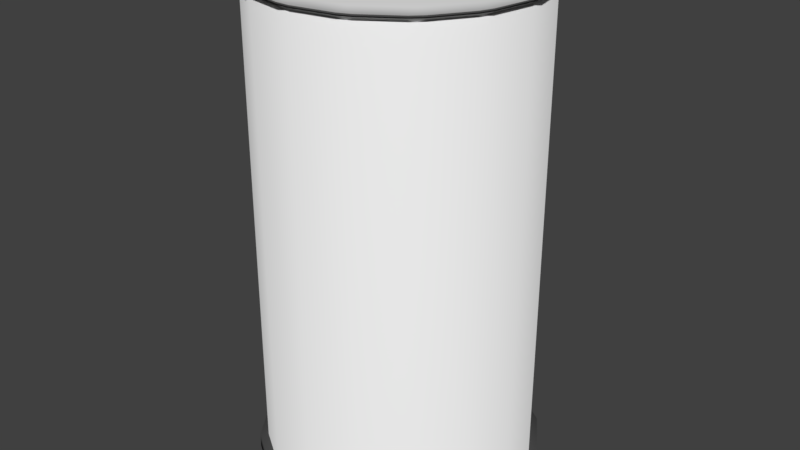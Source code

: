 # Source: TrashBin.blend  (saved by Blender 2.79.0; exported with 4.5.12 LTS)
import bpy
from mathutils import Matrix  # noqa: F401  (used for matrix-valued properties, if any)

bpy.ops.wm.read_factory_settings(use_empty=True)
scene = bpy.context.scene
scene.name = 'Scene'

# ---- collections
col_collection_1 = bpy.data.collections.new('Collection 1'); scene.collection.children.link(col_collection_1)

# ---- materials (node trees are filled in below, after node groups)
mat_material_004 = bpy.data.materials.new('Material.004')
mat_material_004.alpha_threshold = 0.0
mat_material_004.use_transparent_shadow = False
mat_material_004.diffuse_color = (0.06681, 0.06681, 0.06681, 1.0)
mat_material_004.roughness = 0.5
mat_material_001 = bpy.data.materials.new('Material.001')
mat_material_001.alpha_threshold = 0.0
mat_material_001.use_transparent_shadow = False
mat_material_001.diffuse_color = (0.08353, 0.08353, 0.08353, 1.0)
mat_material_001.roughness = 0.5
mat_material_002 = bpy.data.materials.new('Material.002')
mat_material_002.alpha_threshold = 0.0
mat_material_002.use_transparent_shadow = False
mat_material_002.roughness = 0.5
mat_material_003 = bpy.data.materials.new('Material.003')
mat_material_003.alpha_threshold = 0.0
mat_material_003.use_transparent_shadow = False
mat_material_003.diffuse_color = (0.6267, 0.6267, 0.6267, 1.0)
mat_material_003.roughness = 0.5

# ---- material node trees

# ---- world
world_world = bpy.data.worlds.new('World'); scene.world = world_world
world_world.color = (0.05088, 0.05088, 0.05088)
world_world.use_sun_shadow = False
world_world.sun_shadow_jitter_overblur = 0.0
world_world.cycles.sampling_method = 'MANUAL'

# ---- meshes
me_cube_001 = bpy.data.meshes.new('Cube.001')
me_cube_001.from_pydata([(-1.029, -0.05716, 3.338), (-1.029, -0.05716, 3.681), (-1.029, 0.05716, 3.338), (-1.029, 0.05716, 3.681), (-0.9152, -0.05716, 3.338), (-0.9152, -0.05716, 3.681), (-0.9152, 0.05716, 3.338), (-0.9152, 0.05716, 3.681), (-1.192e-07, 1.0, 0.1059), (-1.192e-07, 0.9111, 3.584), (0.3827, 0.9239, 0.1059), (0.3487, 0.8418, 3.584), (0.7071, 0.7071, 0.1059), (0.6443, 0.6443, 3.584), (0.9239, 0.3827, 0.1059), (0.8418, 0.3487, 3.584), (1.0, -3.254e-08, 0.1059), (0.9111, -3.321e-08, 3.584), (0.9239, -0.3827, 0.1059), (0.8418, -0.3487, 3.584), (0.7071, -0.7071, 0.1059), (0.6443, -0.6443, 3.584), (0.3827, -0.9239, 0.1059), (0.3487, -0.8418, 3.584), (0.0, -1.0, 0.1059), (0.0, -0.9111, 3.584), (-0.3827, -0.9239, 0.1059), (-0.3487, -0.8418, 3.584), (-0.7071, -0.7071, 0.1059), (-0.6443, -0.6443, 3.584), (-0.9239, -0.3827, 0.1059), (-0.8418, -0.3487, 3.584), (-1.0, 2.31e-08, 0.1059), (-0.9111, 1.702e-08, 3.584), (-0.9239, 0.3827, 0.1059), (-0.8418, 0.3487, 3.584), (-0.7071, 0.7071, 0.1059), (-0.6443, 0.6443, 3.584), (-0.3827, 0.9239, 0.1059), (-0.3487, 0.8418, 3.584), (-1.192e-07, 1.0, -2.384e-07), (0.3827, 0.9239, -2.384e-07), (0.7071, 0.7071, -2.384e-07), (0.9239, 0.3827, -2.384e-07), (1.0, -3.254e-08, -2.384e-07), (0.9239, -0.3827, -2.384e-07), (0.7071, -0.7071, -2.384e-07), (0.3827, -0.9239, -2.384e-07), (0.0, -1.0, -2.384e-07), (-0.3827, -0.9239, 0.0), (-0.7071, -0.7071, 2.384e-07), (-0.9239, -0.3827, 2.384e-07), (-1.0, 2.31e-08, 2.384e-07), (-0.9239, 0.3827, 2.384e-07), (-0.7071, 0.7071, 2.384e-07), (-0.3827, 0.9239, 0.0), (-1.192e-07, 1.063, 0.1092), (0.4067, 0.9818, 0.1092), (0.7514, 0.7514, 0.1092), (0.9818, 0.4067, 0.1092), (1.063, -3.609e-08, 0.1092), (0.9818, -0.4067, 0.1092), (0.7514, -0.7514, 0.1092), (0.4067, -0.9818, 0.1092), (0.0, -1.063, 0.1092), (-0.4067, -0.9818, 0.1092), (-0.7514, -0.7514, 0.1092), (-0.9818, -0.4067, 0.1092), (-1.063, 2.303e-08, 0.1092), (-0.9818, 0.4067, 0.1092), (-0.7514, 0.7514, 0.1092), (-0.4067, 0.9818, 0.1092), (-1.192e-07, 1.063, -0.00332), (0.4067, 0.9818, -0.00332), (0.7514, 0.7514, -0.00332), (0.9818, 0.4067, -0.00332), (1.063, -3.609e-08, -0.00332), (0.9818, -0.4067, -0.00332), (0.7514, -0.7514, -0.00332), (0.4067, -0.9818, -0.00332), (0.0, -1.063, -0.00332), (-0.4067, -0.9818, -0.00332), (-0.7514, -0.7514, -0.00332), (-0.9818, -0.4067, -0.00332), (-1.063, 2.303e-08, -0.00332), (-0.9818, 0.4067, -0.00332), (-0.7514, 0.7514, -0.00332), (-0.4067, 0.9818, -0.00332), (0.3827, 0.9239, 3.584), (-1.192e-07, 1.0, 3.584), (0.7071, 0.7071, 3.584), (0.9239, 0.3827, 3.584), (1.0, -3.254e-08, 3.584), (0.9239, -0.3827, 3.584), (0.7071, -0.7071, 3.584), (0.3827, -0.9239, 3.584), (1.192e-07, -1.0, 3.584), (-0.3827, -0.9239, 3.584), (-0.7071, -0.7071, 3.584), (-0.9239, -0.3827, 3.584), (-1.0, 2.31e-08, 3.584), (-0.9239, 0.3827, 3.584), (-0.7071, 0.7071, 3.584), (-0.3827, 0.9239, 3.584), (0.3487, 0.8418, 2.004), (-1.192e-07, 0.9111, 2.004), (0.6443, 0.6443, 2.004), (0.8418, 0.3487, 2.004), (0.9111, -3.321e-08, 2.004), (0.8418, -0.3487, 2.004), (0.6443, -0.6443, 2.004), (0.3487, -0.8418, 2.004), (0.0, -0.9111, 2.004), (-0.3487, -0.8418, 2.004), (-0.6443, -0.6443, 2.004), (-0.8418, -0.3487, 2.004), (-0.9111, 1.702e-08, 2.004), (-0.8418, 0.3487, 2.004), (-0.6443, 0.6443, 2.004), (-0.3487, 0.8418, 2.004)], [], [(0, 1, 3, 2), (2, 3, 7, 6), (6, 7, 5, 4), (4, 5, 1, 0), (2, 6, 4, 0), (7, 3, 1, 5), (8, 89, 88, 10), (10, 88, 90, 12), (12, 90, 91, 14), (14, 91, 92, 16), (16, 92, 93, 18), (18, 93, 94, 20), (20, 94, 95, 22), (22, 95, 96, 24), (24, 96, 97, 26), (26, 97, 98, 28), (28, 98, 99, 30), (30, 99, 100, 32), (32, 100, 101, 34), (34, 101, 102, 36), (19, 17, 108, 109), (36, 102, 103, 38), (38, 103, 89, 8), (44, 43, 75, 76), (40, 41, 42, 43, 44, 45, 46, 47, 48, 49, 50, 51, 52, 53, 54, 55), (32, 34, 69, 68), (14, 16, 60, 59), (43, 42, 74, 75), (40, 55, 87, 72), (42, 41, 73, 74), (22, 24, 64, 63), (55, 54, 86, 87), (41, 40, 72, 73), (54, 53, 85, 86), (30, 32, 68, 67), (12, 14, 59, 58), (53, 52, 84, 85), (38, 8, 56, 71), (20, 22, 63, 62), (52, 51, 83, 84), (56, 57, 73, 72), (68, 69, 85, 84), (61, 62, 78, 77), (66, 67, 83, 82), (71, 56, 72, 87), (59, 60, 76, 75), (64, 65, 81, 80), (69, 70, 86, 85), (57, 58, 74, 73), (62, 63, 79, 78), (67, 68, 84, 83), (60, 61, 77, 76), (65, 66, 82, 81), (70, 71, 87, 86), (58, 59, 75, 74), (63, 64, 80, 79), (24, 26, 65, 64), (45, 44, 76, 77), (46, 45, 77, 78), (16, 18, 61, 60), (34, 36, 70, 69), (8, 10, 57, 56), (47, 46, 78, 79), (26, 28, 66, 65), (48, 47, 79, 80), (49, 48, 80, 81), (18, 20, 62, 61), (36, 38, 71, 70), (50, 49, 81, 82), (10, 12, 58, 57), (28, 30, 67, 66), (51, 50, 82, 83), (9, 11, 88, 89), (11, 13, 90, 88), (13, 15, 91, 90), (15, 17, 92, 91), (17, 19, 93, 92), (19, 21, 94, 93), (21, 23, 95, 94), (23, 25, 96, 95), (25, 27, 97, 96), (27, 29, 98, 97), (29, 31, 99, 98), (31, 33, 100, 99), (33, 35, 101, 100), (35, 37, 102, 101), (37, 39, 103, 102), (39, 9, 89, 103), (104, 105, 119, 118, 117, 116, 115, 114, 113, 112, 111, 110, 109, 108, 107, 106), (35, 33, 116, 117), (21, 19, 109, 110), (37, 35, 117, 118), (23, 21, 110, 111), (39, 37, 118, 119), (25, 23, 111, 112), (11, 9, 105, 104), (9, 39, 119, 105), (27, 25, 112, 113), (13, 11, 104, 106), (29, 27, 113, 114), (15, 13, 106, 107), (31, 29, 114, 115), (17, 15, 107, 108), (33, 31, 115, 116)])
me_cube_001.polygons.foreach_set('use_smooth', [True] * 104)
me_cube_001.polygons.foreach_set('material_index', [0, 0, 0, 0, 0, 0, 2, 2, 2, 2, 2, 2, 2, 2, 2, 2, 2, 2, 2, 2, 2, 2, 2, 1, 1, 1, 1, 1, 1, 1, 1, 1, 1, 1, 1, 1, 1, 1, 1, 1, 1, 1, 1, 1, 1, 1, 1, 1, 1, 1, 1, 1, 1, 1, 1, 1, 1, 1, 1, 1, 1, 1, 1, 1, 1, 1, 1, 1, 1, 1, 1, 1, 2, 2, 2, 2, 2, 2, 2, 2, 2, 2, 2, 2, 2, 2, 2, 2, 2, 2, 2, 2, 2, 2, 2, 2, 2, 2, 2, 2, 2, 2, 2, 2])
me_cube_001.materials.append(mat_material_004)
me_cube_001.materials.append(mat_material_001)
me_cube_001.materials.append(mat_material_002)
me_cube_001.use_remesh_preserve_volume = False
me_cube_001.use_remesh_preserve_attributes = False
me_cube_001.use_mirror_vertex_groups = False
me_cube_001.update()
me_cylinder_001 = bpy.data.meshes.new('Cylinder.001')
me_cylinder_001.from_pydata([(1.028, 0.9868, 0.04125), (0.9791, 1.028, -0.008463), (1.077, 1.028, -0.008463), (1.028, 0.9868, -0.04125), (1.077, 1.028, 0.008463), (0.9791, 1.028, 0.008463), (1.405, 0.9117, 0.04125), (1.376, 0.9682, -0.008463), (1.466, 0.9309, -0.008463), (1.405, 0.9117, -0.04125), (1.466, 0.9309, 0.008463), (1.376, 0.9682, 0.008463), (1.726, 0.6978, 0.04125), (1.72, 0.7613, -0.008463), (1.789, 0.6923, -0.008463), (1.726, 0.6978, -0.04125), (1.789, 0.6923, 0.008463), (1.72, 0.7613, 0.008463), (1.94, 0.3776, 0.04125), (1.959, 0.4384, -0.008463), (1.996, 0.3483, -0.008463), (1.94, 0.3776, -0.04125), (1.996, 0.3483, 0.008463), (1.959, 0.4384, 0.008463), (2.015, -5.96e-08, 0.04125), (2.056, 0.04875, -0.008463), (2.056, -0.04875, -0.008463), (2.015, -5.96e-08, -0.04125), (2.056, -0.04875, 0.008463), (2.056, 0.04875, 0.008463), (1.94, -0.3776, 0.04125), (1.996, -0.3483, -0.008463), (1.959, -0.4384, -0.008463), (1.94, -0.3776, -0.04125), (1.959, -0.4384, 0.008463), (1.996, -0.3483, 0.008463), (1.726, -0.6978, 0.04125), (1.789, -0.6923, -0.008463), (1.72, -0.7613, -0.008463), (1.726, -0.6978, -0.04125), (1.72, -0.7613, 0.008463), (1.789, -0.6923, 0.008463), (1.405, -0.9117, 0.04125), (1.466, -0.9309, -0.008463), (1.376, -0.9682, -0.008463), (1.405, -0.9117, -0.04125), (1.376, -0.9682, 0.008463), (1.466, -0.9309, 0.008463), (1.028, -0.9868, 0.04125), (1.077, -1.028, -0.008463), (0.9791, -1.028, -0.008463), (1.028, -0.9868, -0.04125), (0.9791, -1.028, 0.008463), (1.077, -1.028, 0.008463), (0.6502, -0.9117, 0.04125), (0.6795, -0.9682, -0.008463), (0.5894, -0.9309, -0.008463), (0.6502, -0.9117, -0.04125), (0.5894, -0.9309, 0.008463), (0.6795, -0.9682, 0.008463), (0.33, -0.6978, 0.04125), (0.3355, -0.7613, -0.008463), (0.2666, -0.6923, -0.008463), (0.33, -0.6978, -0.04125), (0.2666, -0.6923, 0.008463), (0.3355, -0.7613, 0.008463), (0.1161, -0.3776, 0.04125), (0.0969, -0.4384, -0.008463), (0.05958, -0.3483, -0.008463), (0.1161, -0.3776, -0.04125), (0.05958, -0.3483, 0.008463), (0.0969, -0.4384, 0.008463), (0.04099, 0.0, 0.04125), (9.686e-08, -0.04875, -0.008463), (1.043e-07, 0.04875, -0.008463), (0.04099, 0.0, -0.04125), (1.043e-07, 0.04875, 0.008463), (9.686e-08, -0.04875, 0.008463), (0.1161, 0.3776, 0.04125), (0.05958, 0.3483, -0.008463), (0.0969, 0.4384, -0.008463), (0.1161, 0.3776, -0.04125), (0.0969, 0.4384, 0.008463), (0.05958, 0.3483, 0.008463), (0.33, 0.6978, 0.04125), (0.2666, 0.6923, -0.008463), (0.3355, 0.7613, -0.008463), (0.33, 0.6978, -0.04125), (0.3355, 0.7613, 0.008463), (0.2666, 0.6923, 0.008463), (0.6502, 0.9117, 0.04125), (0.5894, 0.9309, -0.008463), (0.6795, 0.9682, -0.008463), (0.6502, 0.9117, -0.04125), (0.6795, 0.9682, 0.008463), (0.5894, 0.9309, 0.008463)], [], [(92, 94, 5, 1), (14, 16, 23, 19), (20, 22, 29, 25), (26, 28, 35, 31), (32, 34, 41, 37), (38, 40, 47, 43), (44, 46, 53, 49), (50, 52, 59, 55), (56, 58, 65, 61), (62, 64, 71, 67), (68, 70, 77, 73), (74, 76, 83, 79), (80, 82, 89, 85), (86, 88, 95, 91), (8, 10, 17, 13), (9, 3, 93, 87, 81, 75, 69, 63, 57, 51, 45, 39, 33, 27, 21, 15), (2, 4, 11, 7), (0, 1, 2), (3, 4, 5), (6, 7, 8), (9, 10, 11), (12, 13, 14), (15, 16, 17), (18, 19, 20), (21, 22, 23), (24, 25, 26), (27, 28, 29), (30, 31, 32), (33, 34, 35), (36, 37, 38), (39, 40, 41), (42, 43, 44), (45, 46, 47), (48, 49, 50), (51, 52, 53), (54, 55, 56), (57, 58, 59), (60, 61, 62), (63, 64, 65), (66, 67, 68), (69, 70, 71), (72, 73, 74), (75, 76, 77), (78, 79, 80), (81, 82, 83), (84, 85, 86), (87, 88, 89), (90, 91, 92), (93, 94, 95), (2, 7, 6, 0), (11, 4, 3, 9), (1, 5, 4, 2), (10, 8, 7, 11), (8, 13, 12, 6), (17, 10, 9, 15), (16, 14, 13, 17), (14, 19, 18, 12), (23, 16, 15, 21), (22, 20, 19, 23), (20, 25, 24, 18), (29, 22, 21, 27), (28, 26, 25, 29), (26, 31, 30, 24), (35, 28, 27, 33), (34, 32, 31, 35), (32, 37, 36, 30), (41, 34, 33, 39), (40, 38, 37, 41), (38, 43, 42, 36), (47, 40, 39, 45), (46, 44, 43, 47), (44, 49, 48, 42), (53, 46, 45, 51), (52, 50, 49, 53), (50, 55, 54, 48), (59, 52, 51, 57), (58, 56, 55, 59), (56, 61, 60, 54), (65, 58, 57, 63), (64, 62, 61, 65), (62, 67, 66, 60), (71, 64, 63, 69), (70, 68, 67, 71), (68, 73, 72, 66), (77, 70, 69, 75), (76, 74, 73, 77), (74, 79, 78, 72), (83, 76, 75, 81), (82, 80, 79, 83), (80, 85, 84, 78), (89, 82, 81, 87), (88, 86, 85, 89), (86, 91, 90, 84), (95, 88, 87, 93), (94, 92, 91, 95), (92, 1, 0, 90), (5, 94, 93, 3), (0, 6, 12, 18, 24, 30, 36, 42, 48, 54, 60, 66, 72, 78, 84, 90)])
me_cylinder_001.polygons.foreach_set('use_smooth', [True] * 98)
me_cylinder_001.polygons.foreach_set('material_index', [1, 1, 1, 1, 1, 1, 1, 1, 1, 1, 1, 1, 1, 1, 1, 0, 1, 0, 0, 0, 0, 0, 0, 0, 0, 0, 0, 0, 0, 0, 0, 0, 0, 0, 0, 0, 0, 0, 0, 0, 0, 0, 0, 0, 0, 0, 0, 0, 0, 0, 0, 1, 1, 0, 0, 1, 0, 0, 1, 0, 0, 1, 0, 0, 1, 0, 0, 1, 0, 0, 1, 0, 0, 1, 0, 0, 1, 0, 0, 1, 0, 0, 1, 0, 0, 1, 0, 0, 1, 0, 0, 1, 0, 0, 1, 0, 0, 0])
me_cylinder_001.materials.append(mat_material_003)
me_cylinder_001.materials.append(mat_material_004)
me_cylinder_001.use_remesh_preserve_volume = False
me_cylinder_001.use_remesh_preserve_attributes = False
me_cylinder_001.use_mirror_vertex_groups = False
me_cylinder_001.update()

# ---- objects
ob_bin = bpy.data.objects.new('Bin', me_cube_001)
ob_top = bpy.data.objects.new('Top', me_cylinder_001)

# ---- transforms, parenting, visibility, modifiers, constraints
ob_bin.location = (1.192e-07, -1.118e-08, 0.9173)
ob_bin.lineart.crease_threshold = 0.0
ob_top.parent = ob_bin
ob_top.matrix_parent_inverse = Matrix(((1.0, 0.0, 0.0, -1.192e-07), (0.0, 1.0, 0.0, 1.118e-08), (0.0, 0.0, 1.0, -0.9173), (0.0, 0.0, 0.0, 1.0)))
ob_top.location = (-1.028, 1.49e-08, 4.541)
ob_top.lineart.crease_threshold = 0.0

# ---- collection membership
col_collection_1.objects.link(ob_bin)
col_collection_1.objects.link(ob_top)

# ---- scene / render settings (as saved in the file)
scene.frame_start = 1; scene.frame_end = 250; scene.frame_set(0)
scene.render.engine = 'BLENDER_EEVEE_NEXT'
scene.render.resolution_percentage = 50
scene.render.dither_intensity = 0.0
scene.cycles.use_denoising = False
scene.cycles.samples = 128
scene.cycles.sampling_pattern = 'TABULATED_SOBOL'
scene.cycles.use_adaptive_sampling = False
scene.cycles.use_light_tree = False
scene.cycles.blur_glossy = 0.0
scene.cycles.sample_clamp_indirect = 0.0
scene.view_settings.view_transform = 'Standard'
bpy.context.view_layer.update()

# ---- added for rendering (the .blend has no active camera and no usable light): camera, sun
cam_auto = bpy.data.cameras.new('AutoCamera')
cam_auto.lens = 50.0
cam_auto.sensor_width = 36.0
cam_auto.clip_end = 1000.0
ob_auto_camera = bpy.data.objects.new('AutoCamera', cam_auto)
scene.collection.objects.link(ob_auto_camera)
ob_auto_camera.location = (4.39914, -5.27897, 6.2753)
ob_auto_camera.rotation_euler = (1.09748, -7.21219e-08, 0.694738)
scene.camera = ob_auto_camera
light_auto_sun = bpy.data.lights.new('AutoSun', 'SUN')
light_auto_sun.energy = 3.0
light_auto_sun.angle = 0.0523599
ob_auto_sun = bpy.data.objects.new('AutoSun', light_auto_sun)
scene.collection.objects.link(ob_auto_sun)
ob_auto_sun.rotation_euler = (0.872665, 0.174533, 0.523599)
bpy.context.view_layer.update()
